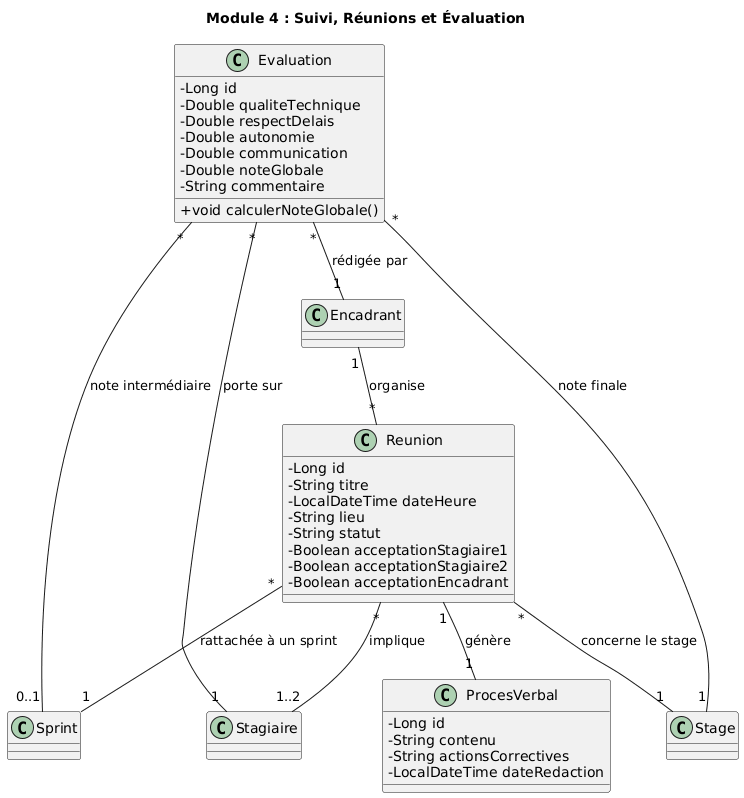

The diagram above was rendered by PlantUML. Its source (embedded in the PNG):
@startuml
title Module 4 : Suivi, Réunions et Évaluation
skinparam classAttributeIconSize 0

class Reunion {
    -Long id
    -String titre
    -LocalDateTime dateHeure
    -String lieu
    -String statut
    -Boolean acceptationStagiaire1
    -Boolean acceptationStagiaire2
    -Boolean acceptationEncadrant
}

class ProcesVerbal {
    -Long id
    -String contenu
    -String actionsCorrectives
    -LocalDateTime dateRedaction
}

class Evaluation {
    -Long id
    -Double qualiteTechnique
    -Double respectDelais
    -Double autonomie
    -Double communication
    -Double noteGlobale
    -String commentaire
    +void calculerNoteGlobale()
}

Encadrant "1" -- "*" Reunion : organise
Reunion "1" -- "1" ProcesVerbal : génère
Reunion "*" -- "1" Stage : concerne le stage
Reunion "*" -- "1" Sprint : rattachée à un sprint
Reunion "*" -- "1..2" Stagiaire : implique

Evaluation "*" -- "1" Stage : note finale
Evaluation "*" -- "0..1" Sprint : note intermédiaire
Evaluation "*" -- "1" Encadrant : rédigée par
Evaluation "*" -- "1" Stagiaire : porte sur
@enduml